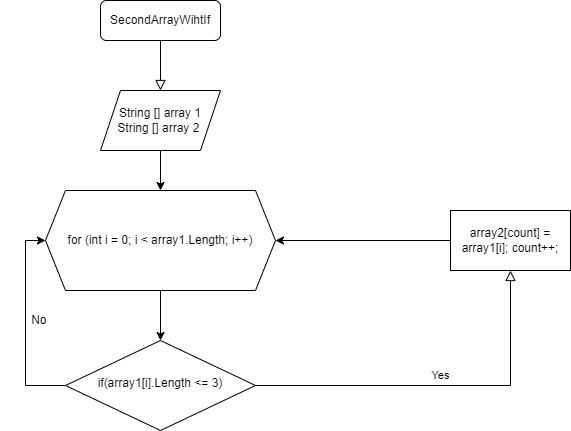

The diagram above was exported from draw.io. Its source (the exported page's mxGraphModel, read from the mxfile embedded in the PNG):
<mxGraphModel dx="880" dy="1659" grid="1" gridSize="10" guides="1" tooltips="1" connect="1" arrows="1" fold="1" page="1" pageScale="1" pageWidth="827" pageHeight="1169" math="0" shadow="0">
  <root>
    <mxCell id="WIyWlLk6GJQsqaUBKTNV-0" />
    <mxCell id="WIyWlLk6GJQsqaUBKTNV-1" parent="WIyWlLk6GJQsqaUBKTNV-0" />
    <mxCell id="WIyWlLk6GJQsqaUBKTNV-2" value="" style="rounded=0;html=1;jettySize=auto;orthogonalLoop=1;fontSize=11;endArrow=block;endFill=0;endSize=8;strokeWidth=1;shadow=0;labelBackgroundColor=none;edgeStyle=orthogonalEdgeStyle;entryX=0.5;entryY=0;entryDx=0;entryDy=0;" parent="WIyWlLk6GJQsqaUBKTNV-1" source="WIyWlLk6GJQsqaUBKTNV-3" target="HtHRI47s5EC7GHeQMn28-0" edge="1">
      <mxGeometry relative="1" as="geometry" />
    </mxCell>
    <mxCell id="WIyWlLk6GJQsqaUBKTNV-3" value="SecondArrayWihtIf" style="rounded=1;whiteSpace=wrap;html=1;fontSize=12;glass=0;strokeWidth=1;shadow=0;" parent="WIyWlLk6GJQsqaUBKTNV-1" vertex="1">
      <mxGeometry x="160" y="-30" width="120" height="40" as="geometry" />
    </mxCell>
    <mxCell id="WIyWlLk6GJQsqaUBKTNV-9" value="Yes" style="edgeStyle=orthogonalEdgeStyle;rounded=0;html=1;jettySize=auto;orthogonalLoop=1;fontSize=11;endArrow=block;endFill=0;endSize=8;strokeWidth=1;shadow=0;labelBackgroundColor=none;entryX=0.5;entryY=1;entryDx=0;entryDy=0;" parent="WIyWlLk6GJQsqaUBKTNV-1" source="WIyWlLk6GJQsqaUBKTNV-10" target="HtHRI47s5EC7GHeQMn28-5" edge="1">
      <mxGeometry y="10" relative="1" as="geometry">
        <mxPoint as="offset" />
        <mxPoint x="570" y="300" as="targetPoint" />
      </mxGeometry>
    </mxCell>
    <mxCell id="HtHRI47s5EC7GHeQMn28-9" style="edgeStyle=orthogonalEdgeStyle;rounded=0;orthogonalLoop=1;jettySize=auto;html=1;entryX=0;entryY=0.5;entryDx=0;entryDy=0;fontColor=#000000;" parent="WIyWlLk6GJQsqaUBKTNV-1" source="WIyWlLk6GJQsqaUBKTNV-10" target="HtHRI47s5EC7GHeQMn28-4" edge="1">
      <mxGeometry relative="1" as="geometry">
        <Array as="points">
          <mxPoint x="85" y="355" />
          <mxPoint x="85" y="210" />
        </Array>
      </mxGeometry>
    </mxCell>
    <mxCell id="WIyWlLk6GJQsqaUBKTNV-10" value="if(array1[i].Length &amp;lt;= 3)" style="rhombus;whiteSpace=wrap;html=1;shadow=0;fontFamily=Helvetica;fontSize=12;align=center;strokeWidth=1;spacing=6;spacingTop=-4;" parent="WIyWlLk6GJQsqaUBKTNV-1" vertex="1">
      <mxGeometry x="125" y="310" width="190" height="90" as="geometry" />
    </mxCell>
    <mxCell id="HtHRI47s5EC7GHeQMn28-6" value="" style="edgeStyle=orthogonalEdgeStyle;rounded=0;orthogonalLoop=1;jettySize=auto;html=1;fontColor=#000000;" parent="WIyWlLk6GJQsqaUBKTNV-1" source="HtHRI47s5EC7GHeQMn28-0" target="HtHRI47s5EC7GHeQMn28-4" edge="1">
      <mxGeometry relative="1" as="geometry" />
    </mxCell>
    <mxCell id="HtHRI47s5EC7GHeQMn28-0" value="String [] array 1&lt;br&gt;String [] array 2&amp;nbsp;" style="shape=parallelogram;perimeter=parallelogramPerimeter;whiteSpace=wrap;html=1;fixedSize=1;" parent="WIyWlLk6GJQsqaUBKTNV-1" vertex="1">
      <mxGeometry x="160" y="60" width="120" height="60" as="geometry" />
    </mxCell>
    <mxCell id="HtHRI47s5EC7GHeQMn28-7" value="" style="edgeStyle=orthogonalEdgeStyle;rounded=0;orthogonalLoop=1;jettySize=auto;html=1;fontColor=#000000;" parent="WIyWlLk6GJQsqaUBKTNV-1" source="HtHRI47s5EC7GHeQMn28-4" target="WIyWlLk6GJQsqaUBKTNV-10" edge="1">
      <mxGeometry relative="1" as="geometry" />
    </mxCell>
    <mxCell id="HtHRI47s5EC7GHeQMn28-4" value="for (int i = 0; i &amp;lt; array1.Length; i++)" style="shape=hexagon;perimeter=hexagonPerimeter2;whiteSpace=wrap;html=1;fixedSize=1;labelBackgroundColor=#FFFFFF;fontColor=#000000;" parent="WIyWlLk6GJQsqaUBKTNV-1" vertex="1">
      <mxGeometry x="105" y="160" width="230" height="100" as="geometry" />
    </mxCell>
    <mxCell id="HtHRI47s5EC7GHeQMn28-8" style="edgeStyle=orthogonalEdgeStyle;rounded=0;orthogonalLoop=1;jettySize=auto;html=1;fontColor=#000000;" parent="WIyWlLk6GJQsqaUBKTNV-1" source="HtHRI47s5EC7GHeQMn28-5" target="HtHRI47s5EC7GHeQMn28-4" edge="1">
      <mxGeometry relative="1" as="geometry" />
    </mxCell>
    <mxCell id="HtHRI47s5EC7GHeQMn28-5" value="array2[count] = array1[i]; count++;" style="rounded=0;whiteSpace=wrap;html=1;labelBackgroundColor=#FFFFFF;fontColor=#000000;" parent="WIyWlLk6GJQsqaUBKTNV-1" vertex="1">
      <mxGeometry x="510" y="180" width="120" height="60" as="geometry" />
    </mxCell>
    <mxCell id="HtHRI47s5EC7GHeQMn28-10" value="&amp;nbsp; &amp;nbsp; &amp;nbsp;No&lt;br&gt;" style="text;html=1;align=center;verticalAlign=middle;resizable=0;points=[];autosize=1;strokeColor=none;fillColor=none;fontColor=#000000;" parent="WIyWlLk6GJQsqaUBKTNV-1" vertex="1">
      <mxGeometry x="60" y="275" width="60" height="30" as="geometry" />
    </mxCell>
  </root>
</mxGraphModel>